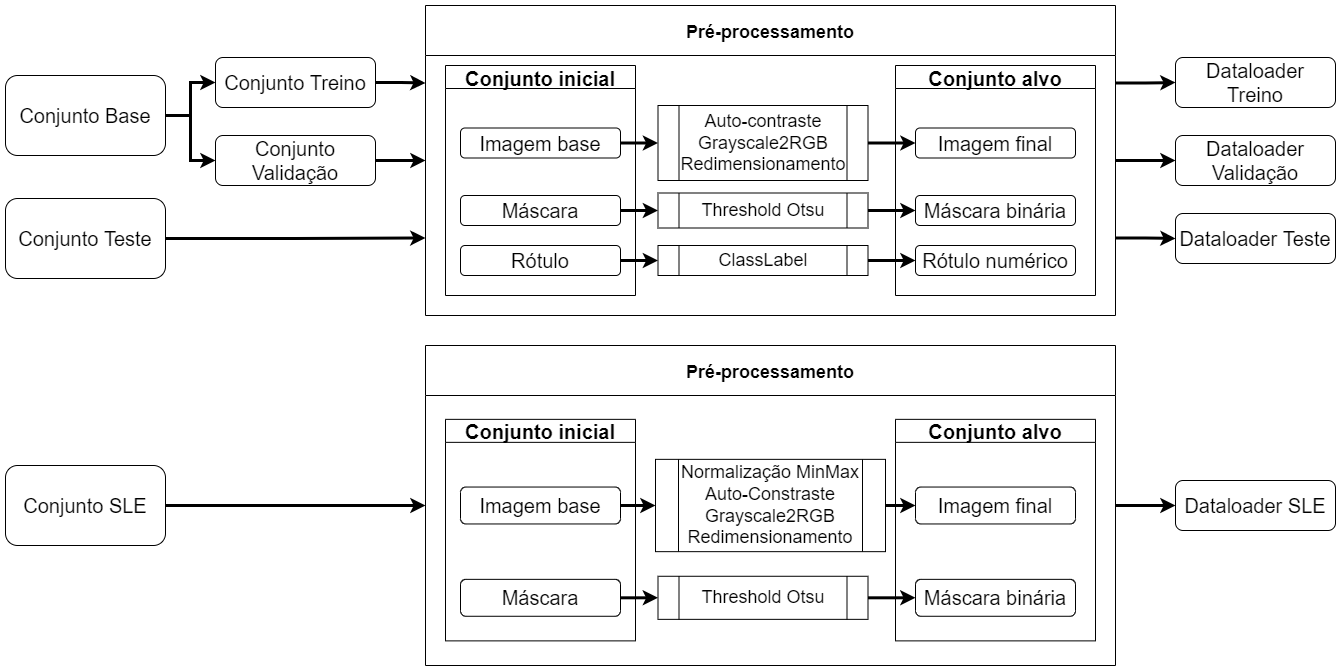

The diagram above was exported from draw.io. Its source (the exported page's mxGraphModel, read from the mxfile embedded in the PNG):
<mxGraphModel dx="1635" dy="908" grid="1" gridSize="10" guides="1" tooltips="1" connect="1" arrows="1" fold="1" page="1" pageScale="1" pageWidth="1169" pageHeight="827" math="0" shadow="0">
  <root>
    <mxCell id="0" />
    <mxCell id="1" parent="0" />
    <mxCell id="2" style="edgeStyle=orthogonalEdgeStyle;rounded=0;orthogonalLoop=1;jettySize=auto;html=1;exitX=1;exitY=0.5;exitDx=0;exitDy=0;entryX=0;entryY=0.5;entryDx=0;entryDy=0;fontSize=18;strokeWidth=3;" edge="1" source="4" target="10" parent="1">
      <mxGeometry relative="1" as="geometry" />
    </mxCell>
    <mxCell id="3" style="edgeStyle=orthogonalEdgeStyle;rounded=0;orthogonalLoop=1;jettySize=auto;html=1;exitX=1;exitY=0.5;exitDx=0;exitDy=0;entryX=0;entryY=0.5;entryDx=0;entryDy=0;fontSize=18;strokeWidth=3;" edge="1" source="4" target="12" parent="1">
      <mxGeometry relative="1" as="geometry" />
    </mxCell>
    <mxCell id="4" value="&lt;font style=&quot;font-size: 20px;&quot;&gt;Conjunto Base&lt;/font&gt;" style="rounded=1;whiteSpace=wrap;html=1;" vertex="1" parent="1">
      <mxGeometry x="10" y="140" width="160" height="80" as="geometry" />
    </mxCell>
    <mxCell id="5" style="edgeStyle=orthogonalEdgeStyle;rounded=0;orthogonalLoop=1;jettySize=auto;html=1;exitX=1;exitY=0.5;exitDx=0;exitDy=0;entryX=0;entryY=0.75;entryDx=0;entryDy=0;fontSize=18;strokeWidth=3;" edge="1" source="6" target="14" parent="1">
      <mxGeometry relative="1" as="geometry" />
    </mxCell>
    <mxCell id="6" value="&lt;font style=&quot;font-size: 20px;&quot;&gt;Conjunto Teste&lt;/font&gt;" style="rounded=1;whiteSpace=wrap;html=1;" vertex="1" parent="1">
      <mxGeometry x="10" y="263" width="160" height="80" as="geometry" />
    </mxCell>
    <mxCell id="7" style="edgeStyle=orthogonalEdgeStyle;rounded=0;orthogonalLoop=1;jettySize=auto;html=1;exitX=1;exitY=0.5;exitDx=0;exitDy=0;entryX=0;entryY=0.5;entryDx=0;entryDy=0;fontSize=18;strokeWidth=3;" edge="1" source="8" target="39" parent="1">
      <mxGeometry relative="1" as="geometry" />
    </mxCell>
    <mxCell id="8" value="&lt;font style=&quot;font-size: 20px;&quot;&gt;Conjunto SLE&lt;/font&gt;" style="rounded=1;whiteSpace=wrap;html=1;" vertex="1" parent="1">
      <mxGeometry x="10" y="530" width="160" height="80" as="geometry" />
    </mxCell>
    <mxCell id="9" style="edgeStyle=orthogonalEdgeStyle;rounded=0;orthogonalLoop=1;jettySize=auto;html=1;exitX=1;exitY=0.5;exitDx=0;exitDy=0;entryX=0;entryY=0.25;entryDx=0;entryDy=0;fontSize=18;strokeWidth=3;" edge="1" source="10" target="14" parent="1">
      <mxGeometry relative="1" as="geometry" />
    </mxCell>
    <mxCell id="10" value="&lt;font style=&quot;font-size: 20px;&quot;&gt;Conjunto Treino&lt;/font&gt;" style="rounded=1;whiteSpace=wrap;html=1;" vertex="1" parent="1">
      <mxGeometry x="220" y="122" width="160" height="50" as="geometry" />
    </mxCell>
    <mxCell id="11" style="edgeStyle=orthogonalEdgeStyle;rounded=0;orthogonalLoop=1;jettySize=auto;html=1;exitX=1;exitY=0.5;exitDx=0;exitDy=0;entryX=0;entryY=0.5;entryDx=0;entryDy=0;fontSize=18;strokeWidth=3;" edge="1" source="12" target="14" parent="1">
      <mxGeometry relative="1" as="geometry" />
    </mxCell>
    <mxCell id="12" value="&lt;font style=&quot;font-size: 20px;&quot;&gt;Conjunto Validação&lt;/font&gt;" style="rounded=1;whiteSpace=wrap;html=1;" vertex="1" parent="1">
      <mxGeometry x="220" y="200" width="160" height="50" as="geometry" />
    </mxCell>
    <mxCell id="13" value="" style="group" connectable="0" vertex="1" parent="1">
      <mxGeometry x="430" y="70" width="690" height="310" as="geometry" />
    </mxCell>
    <mxCell id="14" value="Pré-processamento" style="swimlane;fontSize=18;fillColor=default;labelBackgroundColor=none;swimlaneFillColor=default;container=0;startSize=50;" vertex="1" parent="13">
      <mxGeometry width="690" height="310" as="geometry" />
    </mxCell>
    <mxCell id="15" value="&lt;span style=&quot;text-align: left;&quot;&gt;Imagem base&lt;/span&gt;" style="rounded=1;whiteSpace=wrap;html=1;fontSize=20;container=0;" vertex="1" parent="14">
      <mxGeometry x="35" y="122.5" width="160" height="30" as="geometry" />
    </mxCell>
    <mxCell id="16" value="&lt;span style=&quot;text-align: left;&quot;&gt;Máscara&lt;/span&gt;" style="rounded=1;whiteSpace=wrap;html=1;fontSize=20;container=0;" vertex="1" parent="14">
      <mxGeometry x="35" y="190" width="160" height="30" as="geometry" />
    </mxCell>
    <mxCell id="17" value="&lt;span style=&quot;text-align: left;&quot;&gt;Rótulo&lt;/span&gt;" style="rounded=1;whiteSpace=wrap;html=1;fontSize=20;container=0;" vertex="1" parent="14">
      <mxGeometry x="35" y="240" width="160" height="30" as="geometry" />
    </mxCell>
    <mxCell id="18" value="Conjunto inicial" style="swimlane;fontSize=20;container=0;" vertex="1" parent="13">
      <mxGeometry x="20" y="60" width="190" height="230" as="geometry" />
    </mxCell>
    <mxCell id="19" value="Threshold Otsu" style="shape=process;whiteSpace=wrap;html=1;backgroundOutline=1;fontSize=18;container=0;" vertex="1" parent="13">
      <mxGeometry x="232.5" y="187.5" width="210" height="35" as="geometry" />
    </mxCell>
    <mxCell id="20" style="edgeStyle=orthogonalEdgeStyle;rounded=0;orthogonalLoop=1;jettySize=auto;html=1;exitX=1;exitY=0.5;exitDx=0;exitDy=0;entryX=0;entryY=0.5;entryDx=0;entryDy=0;fontSize=18;strokeWidth=3;" edge="1" parent="13" source="16" target="19">
      <mxGeometry relative="1" as="geometry" />
    </mxCell>
    <mxCell id="21" style="edgeStyle=orthogonalEdgeStyle;rounded=0;orthogonalLoop=1;jettySize=auto;html=1;exitX=1;exitY=0.5;exitDx=0;exitDy=0;entryX=0;entryY=0.5;entryDx=0;entryDy=0;fontSize=18;strokeWidth=3;" edge="1" parent="13" source="19" target="29">
      <mxGeometry relative="1" as="geometry" />
    </mxCell>
    <mxCell id="22" value="ClassLabel" style="shape=process;whiteSpace=wrap;html=1;backgroundOutline=1;fontSize=18;container=0;" vertex="1" parent="13">
      <mxGeometry x="232.5" y="240" width="210" height="30" as="geometry" />
    </mxCell>
    <mxCell id="23" style="edgeStyle=orthogonalEdgeStyle;rounded=0;orthogonalLoop=1;jettySize=auto;html=1;exitX=1;exitY=0.5;exitDx=0;exitDy=0;entryX=0;entryY=0.5;entryDx=0;entryDy=0;fontSize=18;strokeWidth=3;" edge="1" parent="13" source="17" target="22">
      <mxGeometry relative="1" as="geometry" />
    </mxCell>
    <mxCell id="24" value="Auto-contraste&lt;br&gt;Grayscale2RGB&lt;br&gt;Redimensionamento&lt;br&gt;" style="shape=process;whiteSpace=wrap;html=1;backgroundOutline=1;fontSize=18;container=0;" vertex="1" parent="13">
      <mxGeometry x="232.5" y="100" width="210" height="75" as="geometry" />
    </mxCell>
    <mxCell id="25" style="edgeStyle=orthogonalEdgeStyle;rounded=0;orthogonalLoop=1;jettySize=auto;html=1;exitX=1;exitY=0.5;exitDx=0;exitDy=0;entryX=0;entryY=0.5;entryDx=0;entryDy=0;fontSize=18;strokeWidth=3;" edge="1" parent="13" source="15" target="24">
      <mxGeometry relative="1" as="geometry" />
    </mxCell>
    <mxCell id="26" value="Conjunto alvo" style="swimlane;fontSize=20;container=0;" vertex="1" parent="13">
      <mxGeometry x="470" y="60" width="200" height="230" as="geometry" />
    </mxCell>
    <mxCell id="27" value="&lt;span style=&quot;text-align: left;&quot;&gt;Rótulo numérico&lt;/span&gt;" style="rounded=1;whiteSpace=wrap;html=1;fontSize=20;container=0;" vertex="1" parent="13">
      <mxGeometry x="490" y="240" width="160" height="30" as="geometry" />
    </mxCell>
    <mxCell id="28" style="edgeStyle=orthogonalEdgeStyle;rounded=0;orthogonalLoop=1;jettySize=auto;html=1;exitX=1;exitY=0.5;exitDx=0;exitDy=0;entryX=0;entryY=0.5;entryDx=0;entryDy=0;fontSize=18;strokeWidth=3;" edge="1" parent="13" source="22" target="27">
      <mxGeometry relative="1" as="geometry" />
    </mxCell>
    <mxCell id="29" value="&lt;span style=&quot;text-align: left;&quot;&gt;Máscara binária&lt;/span&gt;" style="rounded=1;whiteSpace=wrap;html=1;fontSize=20;container=0;" vertex="1" parent="13">
      <mxGeometry x="490" y="190" width="160" height="30" as="geometry" />
    </mxCell>
    <mxCell id="30" value="&lt;span style=&quot;text-align: left;&quot;&gt;Imagem final&lt;/span&gt;" style="rounded=1;whiteSpace=wrap;html=1;fontSize=20;container=0;" vertex="1" parent="13">
      <mxGeometry x="490" y="122.5" width="160" height="30" as="geometry" />
    </mxCell>
    <mxCell id="31" style="edgeStyle=orthogonalEdgeStyle;rounded=0;orthogonalLoop=1;jettySize=auto;html=1;exitX=1;exitY=0.5;exitDx=0;exitDy=0;entryX=0;entryY=0.5;entryDx=0;entryDy=0;fontSize=18;strokeWidth=3;" edge="1" parent="13" source="24" target="30">
      <mxGeometry relative="1" as="geometry" />
    </mxCell>
    <mxCell id="32" value="&lt;font style=&quot;font-size: 20px;&quot;&gt;Dataloader Treino&lt;/font&gt;" style="rounded=1;whiteSpace=wrap;html=1;" vertex="1" parent="1">
      <mxGeometry x="1180" y="122" width="160" height="50" as="geometry" />
    </mxCell>
    <mxCell id="33" value="&lt;font style=&quot;font-size: 20px;&quot;&gt;Dataloader Validação&lt;/font&gt;" style="rounded=1;whiteSpace=wrap;html=1;" vertex="1" parent="1">
      <mxGeometry x="1180" y="200" width="160" height="50" as="geometry" />
    </mxCell>
    <mxCell id="34" style="edgeStyle=orthogonalEdgeStyle;rounded=0;orthogonalLoop=1;jettySize=auto;html=1;exitX=1;exitY=0.25;exitDx=0;exitDy=0;entryX=0;entryY=0.5;entryDx=0;entryDy=0;fontSize=18;strokeWidth=3;" edge="1" source="14" target="32" parent="1">
      <mxGeometry relative="1" as="geometry" />
    </mxCell>
    <mxCell id="35" style="edgeStyle=orthogonalEdgeStyle;rounded=0;orthogonalLoop=1;jettySize=auto;html=1;exitX=1;exitY=0.5;exitDx=0;exitDy=0;entryX=0;entryY=0.5;entryDx=0;entryDy=0;fontSize=18;strokeWidth=3;" edge="1" source="14" target="33" parent="1">
      <mxGeometry relative="1" as="geometry" />
    </mxCell>
    <mxCell id="36" value="&lt;font style=&quot;font-size: 20px;&quot;&gt;Dataloader Teste&lt;/font&gt;" style="rounded=1;whiteSpace=wrap;html=1;" vertex="1" parent="1">
      <mxGeometry x="1180" y="278" width="160" height="50" as="geometry" />
    </mxCell>
    <mxCell id="37" style="edgeStyle=orthogonalEdgeStyle;rounded=0;orthogonalLoop=1;jettySize=auto;html=1;exitX=1;exitY=0.75;exitDx=0;exitDy=0;entryX=0;entryY=0.5;entryDx=0;entryDy=0;fontSize=18;strokeWidth=3;" edge="1" source="14" target="36" parent="1">
      <mxGeometry relative="1" as="geometry" />
    </mxCell>
    <mxCell id="38" value="" style="group" connectable="0" vertex="1" parent="1">
      <mxGeometry x="430" y="410" width="690" height="320" as="geometry" />
    </mxCell>
    <mxCell id="39" value="Pré-processamento" style="swimlane;fontSize=18;fillColor=default;labelBackgroundColor=none;swimlaneFillColor=default;container=0;startSize=50;" vertex="1" parent="38">
      <mxGeometry width="690" height="320" as="geometry" />
    </mxCell>
    <mxCell id="40" style="edgeStyle=orthogonalEdgeStyle;rounded=0;orthogonalLoop=1;jettySize=auto;html=1;exitX=1;exitY=0.5;exitDx=0;exitDy=0;entryX=0;entryY=0.5;entryDx=0;entryDy=0;fontSize=18;strokeWidth=3;" edge="1" parent="39" source="41" target="44">
      <mxGeometry relative="1" as="geometry" />
    </mxCell>
    <mxCell id="41" value="Normalização MinMax&lt;br&gt;Auto-Constraste&lt;br&gt;Grayscale2RGB&lt;br&gt;Redimensionamento" style="shape=process;whiteSpace=wrap;html=1;backgroundOutline=1;fontSize=18;container=0;" vertex="1" parent="39">
      <mxGeometry x="230" y="113.85" width="230" height="92.31" as="geometry" />
    </mxCell>
    <mxCell id="42" style="edgeStyle=orthogonalEdgeStyle;rounded=0;orthogonalLoop=1;jettySize=auto;html=1;exitX=1;exitY=0.5;exitDx=0;exitDy=0;entryX=0;entryY=0.5;entryDx=0;entryDy=0;fontSize=18;strokeWidth=3;" edge="1" parent="39" source="43" target="41">
      <mxGeometry relative="1" as="geometry" />
    </mxCell>
    <mxCell id="43" value="&lt;span style=&quot;text-align: left;&quot;&gt;Imagem base&lt;/span&gt;" style="rounded=1;whiteSpace=wrap;html=1;fontSize=20;container=0;" vertex="1" parent="39">
      <mxGeometry x="35" y="141.53923076923078" width="160" height="36.92307692307693" as="geometry" />
    </mxCell>
    <mxCell id="44" value="&lt;span style=&quot;text-align: left;&quot;&gt;Imagem final&lt;/span&gt;" style="rounded=1;whiteSpace=wrap;html=1;fontSize=20;container=0;" vertex="1" parent="39">
      <mxGeometry x="490" y="141.53923076923078" width="160" height="36.92307692307693" as="geometry" />
    </mxCell>
    <mxCell id="45" value="Conjunto inicial" style="swimlane;fontSize=20;container=0;" vertex="1" parent="38">
      <mxGeometry x="20" y="73.84615384615385" width="190" height="221.53846153846155" as="geometry" />
    </mxCell>
    <mxCell id="46" value="Threshold Otsu" style="shape=process;whiteSpace=wrap;html=1;backgroundOutline=1;fontSize=18;container=0;" vertex="1" parent="38">
      <mxGeometry x="232.5" y="230.76923076923077" width="210" height="43.07692307692308" as="geometry" />
    </mxCell>
    <mxCell id="47" style="edgeStyle=orthogonalEdgeStyle;rounded=0;orthogonalLoop=1;jettySize=auto;html=1;exitX=1;exitY=0.5;exitDx=0;exitDy=0;entryX=0;entryY=0.5;entryDx=0;entryDy=0;fontSize=18;strokeWidth=3;" edge="1" parent="38" source="51" target="46">
      <mxGeometry relative="1" as="geometry" />
    </mxCell>
    <mxCell id="48" style="edgeStyle=orthogonalEdgeStyle;rounded=0;orthogonalLoop=1;jettySize=auto;html=1;exitX=1;exitY=0.5;exitDx=0;exitDy=0;entryX=0;entryY=0.5;entryDx=0;entryDy=0;fontSize=18;strokeWidth=3;" edge="1" parent="38" source="46" target="50">
      <mxGeometry relative="1" as="geometry" />
    </mxCell>
    <mxCell id="49" value="Conjunto alvo" style="swimlane;fontSize=20;container=0;" vertex="1" parent="38">
      <mxGeometry x="470" y="73.84615384615385" width="200" height="221.53846153846155" as="geometry" />
    </mxCell>
    <mxCell id="50" value="&lt;span style=&quot;text-align: left;&quot;&gt;Máscara binária&lt;/span&gt;" style="rounded=1;whiteSpace=wrap;html=1;fontSize=20;container=0;" vertex="1" parent="38">
      <mxGeometry x="490" y="233.84615384615387" width="160" height="36.92307692307693" as="geometry" />
    </mxCell>
    <mxCell id="51" value="&lt;span style=&quot;text-align: left;&quot;&gt;Máscara&lt;/span&gt;" style="rounded=1;whiteSpace=wrap;html=1;fontSize=20;container=0;" vertex="1" parent="38">
      <mxGeometry x="35" y="233.84615384615387" width="160" height="36.92307692307693" as="geometry" />
    </mxCell>
    <mxCell id="52" value="&lt;font style=&quot;font-size: 20px;&quot;&gt;Dataloader SLE&lt;/font&gt;" style="rounded=1;whiteSpace=wrap;html=1;" vertex="1" parent="1">
      <mxGeometry x="1180" y="545" width="160" height="50" as="geometry" />
    </mxCell>
    <mxCell id="53" style="edgeStyle=orthogonalEdgeStyle;rounded=0;orthogonalLoop=1;jettySize=auto;html=1;exitX=1;exitY=0.5;exitDx=0;exitDy=0;entryX=0;entryY=0.5;entryDx=0;entryDy=0;fontSize=18;strokeWidth=3;" edge="1" source="39" target="52" parent="1">
      <mxGeometry relative="1" as="geometry" />
    </mxCell>
  </root>
</mxGraphModel>